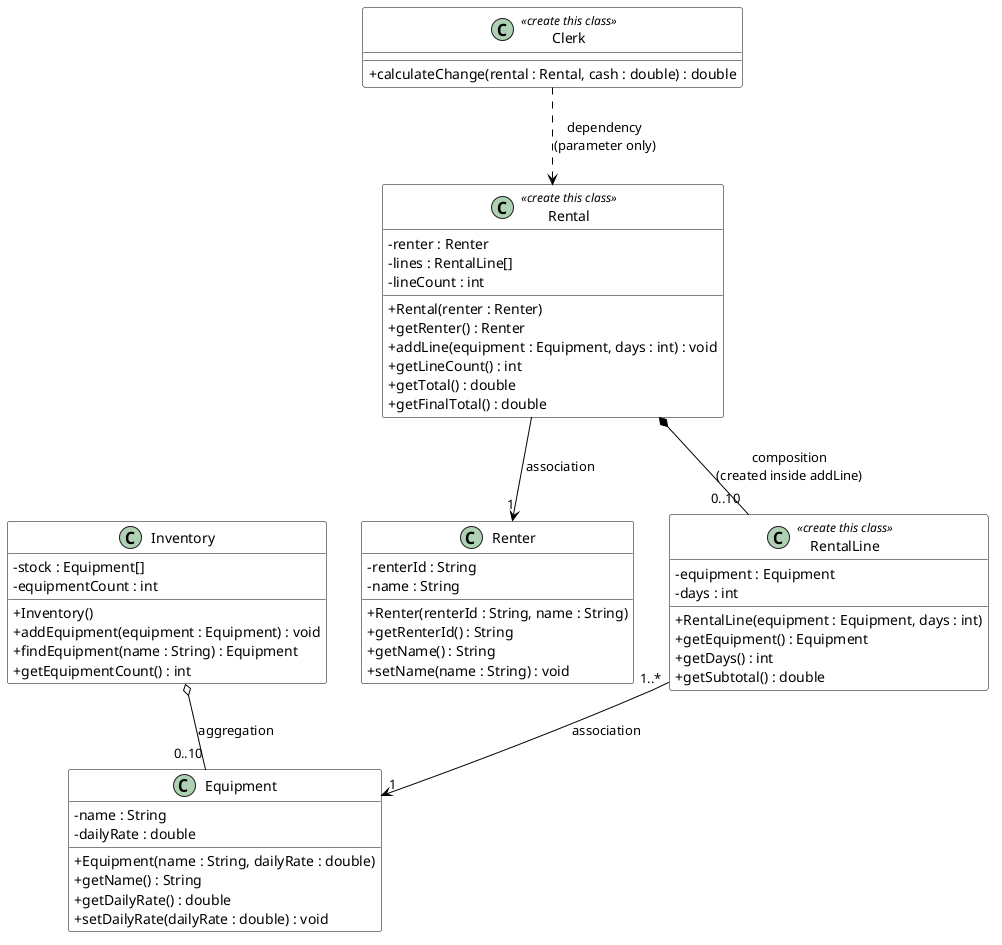

The diagram above was rendered by PlantUML. Its source (embedded in the PNG):
@startuml class-diagram
skinparam classAttributeIconSize 0
skinparam shadowing false
skinparam class {
  BackgroundColor White
  ArrowColor Black
  BorderColor Black
}

class Equipment {
  - name : String
  - dailyRate : double
  + Equipment(name : String, dailyRate : double)
  + getName() : String
  + getDailyRate() : double
  + setDailyRate(dailyRate : double) : void
}

class Renter {
  - renterId : String
  - name : String
  + Renter(renterId : String, name : String)
  + getRenterId() : String
  + getName() : String
  + setName(name : String) : void
}

class Inventory {
  - stock : Equipment[]
  - equipmentCount : int
  + Inventory()
  + addEquipment(equipment : Equipment) : void
  + findEquipment(name : String) : Equipment
  + getEquipmentCount() : int
}

class RentalLine <<create this class>> {
  - equipment : Equipment
  - days : int
  + RentalLine(equipment : Equipment, days : int)
  + getEquipment() : Equipment
  + getDays() : int
  + getSubtotal() : double
}

class Rental <<create this class>> {
  - renter : Renter
  - lines : RentalLine[]
  - lineCount : int
  + Rental(renter : Renter)
  + getRenter() : Renter
  + addLine(equipment : Equipment, days : int) : void
  + getLineCount() : int
  + getTotal() : double
  + getFinalTotal() : double
}

class Clerk <<create this class>> {
  + calculateChange(rental : Rental, cash : double) : double
}

Inventory o-- "0..10" Equipment : aggregation
RentalLine "1..*" --> "1" Equipment : association
Rental --> "1" Renter : association
Rental *-- "0..10" RentalLine : composition\n(created inside addLine)
Clerk ..> Rental : dependency\n(parameter only)
@enduml